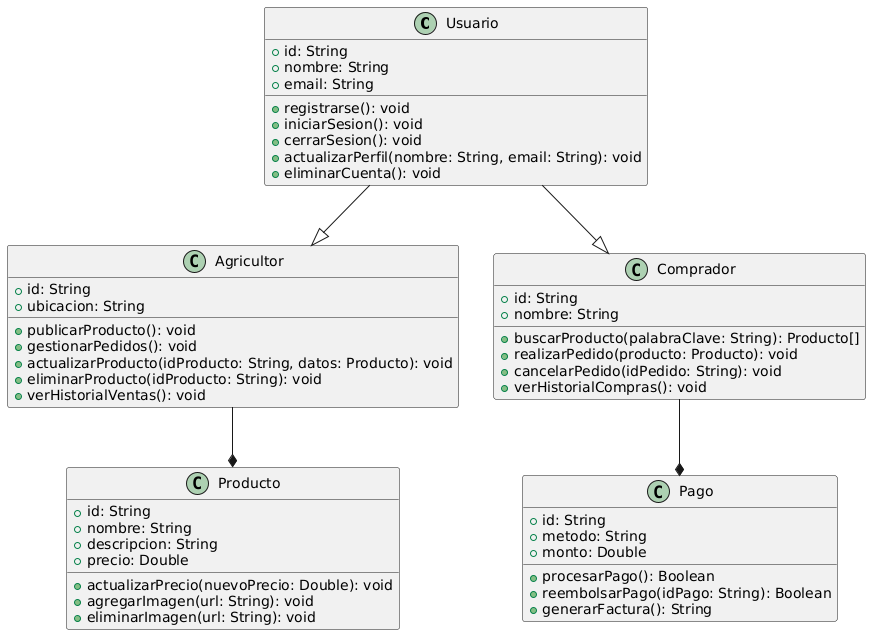

The diagram above was rendered by PlantUML. Its source (embedded in the PNG):
@startuml
class Usuario {
    +id: String
    +nombre: String
    +email: String
    +registrarse(): void
    +iniciarSesion(): void
    +cerrarSesion(): void
    +actualizarPerfil(nombre: String, email: String): void
    +eliminarCuenta(): void
}

class Agricultor {
    +id: String
    +ubicacion: String
    +publicarProducto(): void
    +gestionarPedidos(): void
    +actualizarProducto(idProducto: String, datos: Producto): void
    +eliminarProducto(idProducto: String): void
    +verHistorialVentas(): void
}

class Producto {
    +id: String
    +nombre: String
    +descripcion: String
    +precio: Double
    +actualizarPrecio(nuevoPrecio: Double): void
    +agregarImagen(url: String): void
    +eliminarImagen(url: String): void
}

class Comprador {
    +id: String
    +nombre: String
    +buscarProducto(palabraClave: String): Producto[]
    +realizarPedido(producto: Producto): void
    +cancelarPedido(idPedido: String): void
    +verHistorialCompras(): void
}

class Pago {
    +id: String
    +metodo: String
    +monto: Double
    +procesarPago(): Boolean
    +reembolsarPago(idPago: String): Boolean
    +generarFactura(): String
}

Usuario --|> Agricultor
Usuario --|> Comprador
Agricultor --* Producto
Comprador --* Pago
@enduml